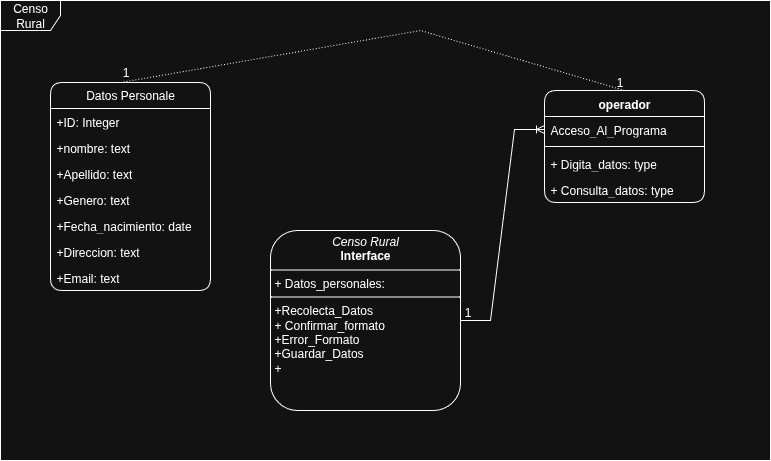

The diagram above was exported from draw.io. Its source (the exported page's mxGraphModel, read from the mxfile embedded in the PNG):
<mxGraphModel dx="1699" dy="1614" grid="1" gridSize="10" guides="1" tooltips="1" connect="1" arrows="1" fold="1" page="1" pageScale="1" pageWidth="827" pageHeight="1169" math="0" shadow="0">
  <root>
    <mxCell id="0" />
    <mxCell id="1" parent="0" />
    <mxCell id="Z61U900Rfruds4SNnunf-1" value="Datos Personale" style="swimlane;fontStyle=0;childLayout=stackLayout;horizontal=1;startSize=26;fillColor=none;horizontalStack=0;resizeParent=1;resizeParentMax=0;resizeLast=0;collapsible=1;marginBottom=0;whiteSpace=wrap;html=1;rounded=1;" vertex="1" parent="1">
      <mxGeometry x="-80" y="-208" width="160" height="208" as="geometry" />
    </mxCell>
    <mxCell id="Z61U900Rfruds4SNnunf-2" value="+ID: Integer" style="text;strokeColor=none;fillColor=none;align=left;verticalAlign=top;spacingLeft=4;spacingRight=4;overflow=hidden;rotatable=0;points=[[0,0.5],[1,0.5]];portConstraint=eastwest;whiteSpace=wrap;html=1;" vertex="1" parent="Z61U900Rfruds4SNnunf-1">
      <mxGeometry y="26" width="160" height="26" as="geometry" />
    </mxCell>
    <mxCell id="Z61U900Rfruds4SNnunf-22" value="+nombre: text" style="text;strokeColor=none;fillColor=none;align=left;verticalAlign=top;spacingLeft=4;spacingRight=4;overflow=hidden;rotatable=0;points=[[0,0.5],[1,0.5]];portConstraint=eastwest;whiteSpace=wrap;html=1;" vertex="1" parent="Z61U900Rfruds4SNnunf-1">
      <mxGeometry y="52" width="160" height="26" as="geometry" />
    </mxCell>
    <mxCell id="Z61U900Rfruds4SNnunf-11" value="+Apellido: text" style="text;strokeColor=none;fillColor=none;align=left;verticalAlign=top;spacingLeft=4;spacingRight=4;overflow=hidden;rotatable=0;points=[[0,0.5],[1,0.5]];portConstraint=eastwest;whiteSpace=wrap;html=1;" vertex="1" parent="Z61U900Rfruds4SNnunf-1">
      <mxGeometry y="78" width="160" height="26" as="geometry" />
    </mxCell>
    <mxCell id="Z61U900Rfruds4SNnunf-23" value="+Genero: text" style="text;strokeColor=none;fillColor=none;align=left;verticalAlign=top;spacingLeft=4;spacingRight=4;overflow=hidden;rotatable=0;points=[[0,0.5],[1,0.5]];portConstraint=eastwest;whiteSpace=wrap;html=1;" vertex="1" parent="Z61U900Rfruds4SNnunf-1">
      <mxGeometry y="104" width="160" height="26" as="geometry" />
    </mxCell>
    <mxCell id="Z61U900Rfruds4SNnunf-4" value="+Fecha_nacimiento: date" style="text;strokeColor=none;fillColor=none;align=left;verticalAlign=top;spacingLeft=4;spacingRight=4;overflow=hidden;rotatable=0;points=[[0,0.5],[1,0.5]];portConstraint=eastwest;whiteSpace=wrap;html=1;" vertex="1" parent="Z61U900Rfruds4SNnunf-1">
      <mxGeometry y="130" width="160" height="26" as="geometry" />
    </mxCell>
    <mxCell id="Z61U900Rfruds4SNnunf-10" value="+Direccion: text" style="text;strokeColor=none;fillColor=none;align=left;verticalAlign=top;spacingLeft=4;spacingRight=4;overflow=hidden;rotatable=0;points=[[0,0.5],[1,0.5]];portConstraint=eastwest;whiteSpace=wrap;html=1;" vertex="1" parent="Z61U900Rfruds4SNnunf-1">
      <mxGeometry y="156" width="160" height="26" as="geometry" />
    </mxCell>
    <mxCell id="Z61U900Rfruds4SNnunf-24" value="+Email: text" style="text;strokeColor=none;fillColor=none;align=left;verticalAlign=top;spacingLeft=4;spacingRight=4;overflow=hidden;rotatable=0;points=[[0,0.5],[1,0.5]];portConstraint=eastwest;whiteSpace=wrap;html=1;" vertex="1" parent="Z61U900Rfruds4SNnunf-1">
      <mxGeometry y="182" width="160" height="26" as="geometry" />
    </mxCell>
    <mxCell id="Z61U900Rfruds4SNnunf-5" value="&lt;p style=&quot;margin:0px;margin-top:4px;text-align:center;&quot;&gt;&lt;i&gt;Censo Rural&lt;/i&gt;&lt;br&gt;&lt;b&gt;Interface&lt;/b&gt;&lt;/p&gt;&lt;hr size=&quot;1&quot; style=&quot;border-style:solid;&quot;&gt;&lt;p style=&quot;margin:0px;margin-left:4px;&quot;&gt;+ Datos_personales:&amp;nbsp;&lt;br&gt;&lt;/p&gt;&lt;hr size=&quot;1&quot; style=&quot;border-style:solid;&quot;&gt;&lt;p style=&quot;margin:0px;margin-left:4px;&quot;&gt;+Recolecta_Datos&lt;/p&gt;&lt;p style=&quot;margin:0px;margin-left:4px;&quot;&gt;+ C&lt;span style=&quot;background-color: transparent; color: light-dark(rgb(0, 0, 0), rgb(255, 255, 255));&quot;&gt;onfirmar_formato&lt;/span&gt;&lt;/p&gt;&lt;p style=&quot;margin:0px;margin-left:4px;&quot;&gt;&lt;span style=&quot;background-color: transparent; color: light-dark(rgb(0, 0, 0), rgb(255, 255, 255));&quot;&gt;+Error_Formato&lt;/span&gt;&lt;/p&gt;&lt;p style=&quot;margin: 0px 0px 0px 4px;&quot;&gt;+Guardar_Datos&lt;/p&gt;&lt;p style=&quot;margin:0px;margin-left:4px;&quot;&gt;+&amp;nbsp;&lt;/p&gt;" style="verticalAlign=top;align=left;overflow=fill;html=1;whiteSpace=wrap;rounded=1;" vertex="1" parent="1">
      <mxGeometry x="140" y="-60" width="190" height="180" as="geometry" />
    </mxCell>
    <mxCell id="Z61U900Rfruds4SNnunf-18" value="operador" style="swimlane;fontStyle=1;align=center;verticalAlign=top;childLayout=stackLayout;horizontal=1;startSize=26;horizontalStack=0;resizeParent=1;resizeParentMax=0;resizeLast=0;collapsible=1;marginBottom=0;whiteSpace=wrap;html=1;rounded=1;" vertex="1" parent="1">
      <mxGeometry x="414" y="-200" width="160" height="112" as="geometry" />
    </mxCell>
    <mxCell id="Z61U900Rfruds4SNnunf-19" value="Acceso_Al_Programa" style="text;strokeColor=none;fillColor=none;align=left;verticalAlign=top;spacingLeft=4;spacingRight=4;overflow=hidden;rotatable=0;points=[[0,0.5],[1,0.5]];portConstraint=eastwest;whiteSpace=wrap;html=1;" vertex="1" parent="Z61U900Rfruds4SNnunf-18">
      <mxGeometry y="26" width="160" height="26" as="geometry" />
    </mxCell>
    <mxCell id="Z61U900Rfruds4SNnunf-20" value="" style="line;strokeWidth=1;fillColor=none;align=left;verticalAlign=middle;spacingTop=-1;spacingLeft=3;spacingRight=3;rotatable=0;labelPosition=right;points=[];portConstraint=eastwest;strokeColor=inherit;" vertex="1" parent="Z61U900Rfruds4SNnunf-18">
      <mxGeometry y="52" width="160" height="8" as="geometry" />
    </mxCell>
    <mxCell id="Z61U900Rfruds4SNnunf-21" value="+ Digita_datos: type" style="text;strokeColor=none;fillColor=none;align=left;verticalAlign=top;spacingLeft=4;spacingRight=4;overflow=hidden;rotatable=0;points=[[0,0.5],[1,0.5]];portConstraint=eastwest;whiteSpace=wrap;html=1;" vertex="1" parent="Z61U900Rfruds4SNnunf-18">
      <mxGeometry y="60" width="160" height="26" as="geometry" />
    </mxCell>
    <mxCell id="Z61U900Rfruds4SNnunf-25" value="+ Consulta_datos: type" style="text;strokeColor=none;fillColor=none;align=left;verticalAlign=top;spacingLeft=4;spacingRight=4;overflow=hidden;rotatable=0;points=[[0,0.5],[1,0.5]];portConstraint=eastwest;whiteSpace=wrap;html=1;" vertex="1" parent="Z61U900Rfruds4SNnunf-18">
      <mxGeometry y="86" width="160" height="26" as="geometry" />
    </mxCell>
    <mxCell id="Z61U900Rfruds4SNnunf-27" value="" style="endArrow=none;html=1;rounded=0;dashed=1;dashPattern=1 2;entryX=0.5;entryY=0;entryDx=0;entryDy=0;exitX=0.438;exitY=0;exitDx=0;exitDy=0;exitPerimeter=0;" edge="1" parent="1" source="Z61U900Rfruds4SNnunf-1" target="Z61U900Rfruds4SNnunf-18">
      <mxGeometry relative="1" as="geometry">
        <mxPoint x="76.07999999999993" y="78.92000000000007" as="sourcePoint" />
        <mxPoint x="690.0799999999999" y="119" as="targetPoint" />
        <Array as="points">
          <mxPoint x="290" y="-260" />
        </Array>
      </mxGeometry>
    </mxCell>
    <mxCell id="Z61U900Rfruds4SNnunf-28" value="1" style="resizable=0;html=1;whiteSpace=wrap;align=right;verticalAlign=bottom;" connectable="0" vertex="1" parent="Z61U900Rfruds4SNnunf-27">
      <mxGeometry x="1" relative="1" as="geometry" />
    </mxCell>
    <mxCell id="Z61U900Rfruds4SNnunf-29" value="1" style="resizable=0;html=1;whiteSpace=wrap;align=right;verticalAlign=bottom;" connectable="0" vertex="1" parent="Z61U900Rfruds4SNnunf-27">
      <mxGeometry x="1" relative="1" as="geometry">
        <mxPoint x="-494" y="-10" as="offset" />
      </mxGeometry>
    </mxCell>
    <mxCell id="Z61U900Rfruds4SNnunf-31" value="1" style="resizable=0;html=1;whiteSpace=wrap;align=right;verticalAlign=bottom;" connectable="0" vertex="1" parent="Z61U900Rfruds4SNnunf-27">
      <mxGeometry x="1" relative="1" as="geometry">
        <mxPoint x="-152" y="230" as="offset" />
      </mxGeometry>
    </mxCell>
    <mxCell id="Z61U900Rfruds4SNnunf-30" value="" style="edgeStyle=entityRelationEdgeStyle;fontSize=12;html=1;endArrow=ERoneToMany;rounded=0;entryX=0;entryY=0.5;entryDx=0;entryDy=0;" edge="1" parent="1" source="Z61U900Rfruds4SNnunf-5" target="Z61U900Rfruds4SNnunf-19">
      <mxGeometry width="100" height="100" relative="1" as="geometry">
        <mxPoint x="434" y="240" as="sourcePoint" />
        <mxPoint x="534" y="140" as="targetPoint" />
        <Array as="points">
          <mxPoint x="590" y="170" />
        </Array>
      </mxGeometry>
    </mxCell>
    <mxCell id="KN03qk0GSgvBqeKa0ln3-1" value="Censo Rural" style="shape=umlFrame;whiteSpace=wrap;html=1;pointerEvents=0;" vertex="1" parent="1">
      <mxGeometry x="-130" y="-290" width="770" height="460" as="geometry" />
    </mxCell>
  </root>
</mxGraphModel>